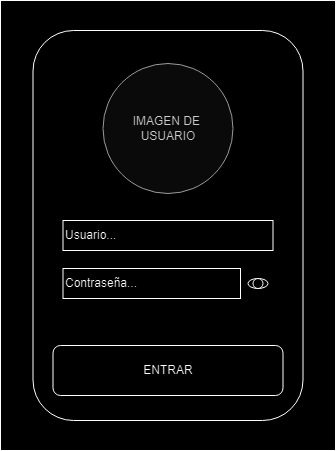

The diagram above was exported from draw.io. Its source (the exported page's mxGraphModel, read from the mxfile embedded in the PNG):
<mxGraphModel dx="1633" dy="789" grid="1" gridSize="10" guides="1" tooltips="1" connect="1" arrows="1" fold="1" page="1" pageScale="1" pageWidth="1600" pageHeight="900" background="#ffffff" math="0" shadow="0">
  <root>
    <mxCell id="0" />
    <mxCell id="1" parent="0" />
    <mxCell id="lvhIsKmw_hBSgWIsU05B-8" value="" style="rounded=0;whiteSpace=wrap;html=1;" parent="1" vertex="1">
      <mxGeometry x="390" y="80" width="335" height="450" as="geometry" />
    </mxCell>
    <mxCell id="lvhIsKmw_hBSgWIsU05B-6" value="" style="rounded=1;whiteSpace=wrap;html=1;" parent="1" vertex="1">
      <mxGeometry x="422.5" y="110" width="270" height="390" as="geometry" />
    </mxCell>
    <mxCell id="hui9C4-s8HY-JZNCgwLb-14" value="IMAGEN DE&amp;nbsp;&lt;div&gt;USUARIO&lt;/div&gt;" style="ellipse;whiteSpace=wrap;html=1;aspect=fixed;fillColor=#f5f5f5;fontColor=#333333;strokeColor=#666666;" parent="1" vertex="1">
      <mxGeometry x="492.5" y="143" width="130" height="130" as="geometry" />
    </mxCell>
    <mxCell id="lvhIsKmw_hBSgWIsU05B-9" value="Usuario..." style="rounded=0;whiteSpace=wrap;html=1;align=left;" parent="1" vertex="1">
      <mxGeometry x="452.5" y="300" width="210" height="30" as="geometry" />
    </mxCell>
    <mxCell id="lvhIsKmw_hBSgWIsU05B-10" value="Contraseña..." style="rounded=0;whiteSpace=wrap;html=1;align=left;" parent="1" vertex="1">
      <mxGeometry x="452.5" y="348" width="177.5" height="30" as="geometry" />
    </mxCell>
    <mxCell id="lvhIsKmw_hBSgWIsU05B-11" value="ENTRAR" style="rounded=1;whiteSpace=wrap;html=1;" parent="1" vertex="1">
      <mxGeometry x="442.5" y="425" width="230" height="50" as="geometry" />
    </mxCell>
    <mxCell id="hui9C4-s8HY-JZNCgwLb-18" value="" style="ellipse;whiteSpace=wrap;html=1;" parent="1" vertex="1">
      <mxGeometry x="637.5" y="358" width="20" height="10" as="geometry" />
    </mxCell>
    <mxCell id="hui9C4-s8HY-JZNCgwLb-19" value="" style="ellipse;whiteSpace=wrap;html=1;aspect=fixed;" parent="1" vertex="1">
      <mxGeometry x="642.5" y="358" width="10" height="10" as="geometry" />
    </mxCell>
  </root>
</mxGraphModel>